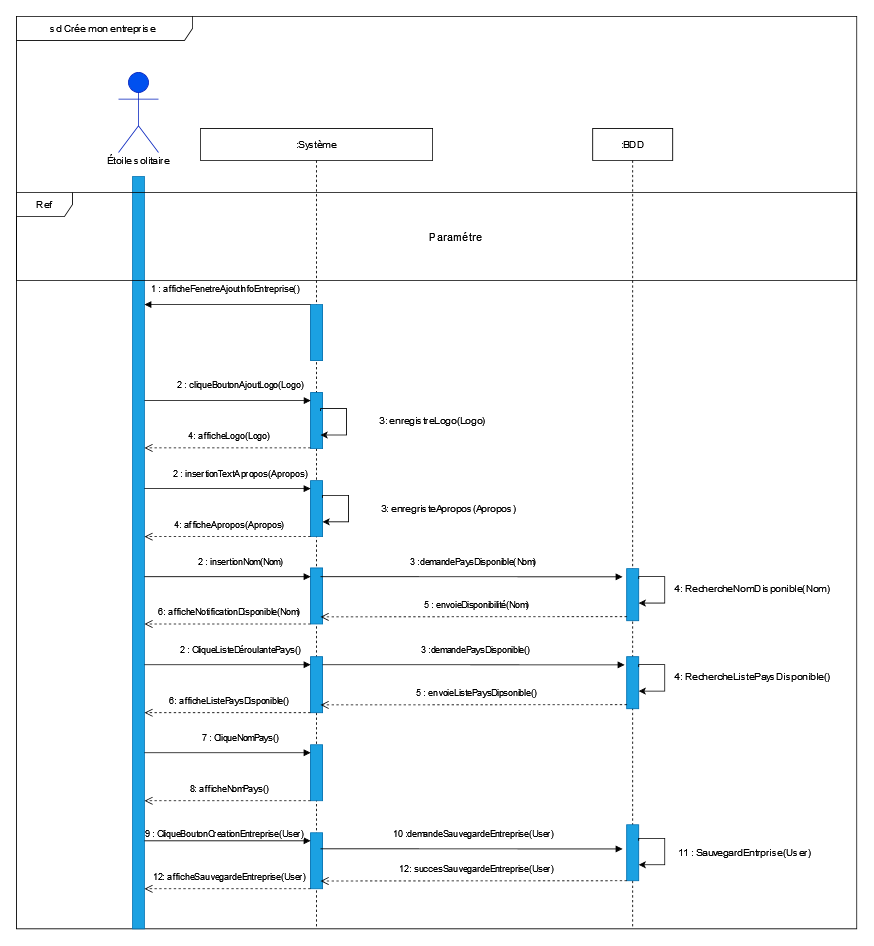

The diagram above was exported from draw.io. Its source (the exported page's mxGraphModel, read from the mxfile embedded in the PNG):
<mxGraphModel dx="1785" dy="1661" grid="1" gridSize="10" guides="1" tooltips="1" connect="1" arrows="1" fold="1" page="1" pageScale="1" pageWidth="827" pageHeight="1169" math="0" shadow="0">
  <root>
    <mxCell id="0" />
    <mxCell id="1" parent="0" />
    <mxCell id="OMeM30PVV8WrVPDrTTRZ-74" value="sd Crée mon entreprise&amp;nbsp; " style="shape=umlFrame;whiteSpace=wrap;html=1;width=220;height=30;" parent="1" vertex="1">
      <mxGeometry x="-20" y="-20" width="1050" height="1140" as="geometry" />
    </mxCell>
    <mxCell id="OMeM30PVV8WrVPDrTTRZ-9" value="" style="rounded=0;whiteSpace=wrap;html=1;fillColor=#1ba1e2;fontColor=#ffffff;strokeColor=#006EAF;" parent="1" vertex="1">
      <mxGeometry x="125" y="180" width="15" height="940" as="geometry" />
    </mxCell>
    <mxCell id="OMeM30PVV8WrVPDrTTRZ-1" value="&lt;b&gt;Utilisateur&lt;/b&gt;" style="shape=umlActor;verticalLabelPosition=bottom;verticalAlign=top;html=1;fillColor=#0050ef;fontColor=#ffffff;strokeColor=#001DBC;" parent="1" vertex="1">
      <mxGeometry x="107.5" y="50" width="50" height="100" as="geometry" />
    </mxCell>
    <mxCell id="OMeM30PVV8WrVPDrTTRZ-3" value=":Système" style="shape=umlLifeline;perimeter=lifelinePerimeter;whiteSpace=wrap;html=1;container=1;collapsible=0;recursiveResize=0;outlineConnect=0;" parent="1" vertex="1">
      <mxGeometry x="210" y="120" width="290" height="1000" as="geometry" />
    </mxCell>
    <mxCell id="UVZ0IYtNJLXeqeBDd-HU-57" value="" style="rounded=0;whiteSpace=wrap;html=1;fillColor=#1ba1e2;fontColor=#ffffff;strokeColor=#006EAF;" vertex="1" parent="OMeM30PVV8WrVPDrTTRZ-3">
      <mxGeometry x="137.5" y="220" width="15" height="70" as="geometry" />
    </mxCell>
    <mxCell id="UVZ0IYtNJLXeqeBDd-HU-83" value="" style="rounded=0;whiteSpace=wrap;html=1;fillColor=#1ba1e2;fontColor=#ffffff;strokeColor=#006EAF;" vertex="1" parent="OMeM30PVV8WrVPDrTTRZ-3">
      <mxGeometry x="137.5" y="330" width="15" height="70" as="geometry" />
    </mxCell>
    <mxCell id="UVZ0IYtNJLXeqeBDd-HU-103" value="2 : cliqueBoutonAjoutLogo(Logo)" style="html=1;verticalAlign=bottom;endArrow=block;rounded=0;entryX=0.01;entryY=0.143;entryDx=0;entryDy=0;entryPerimeter=0;" edge="1" parent="OMeM30PVV8WrVPDrTTRZ-3" target="UVZ0IYtNJLXeqeBDd-HU-83">
      <mxGeometry x="0.1558" y="10" width="80" relative="1" as="geometry">
        <mxPoint x="-70" y="340.06" as="sourcePoint" />
        <mxPoint x="130" y="340" as="targetPoint" />
        <mxPoint as="offset" />
      </mxGeometry>
    </mxCell>
    <mxCell id="UVZ0IYtNJLXeqeBDd-HU-107" value="" style="rounded=0;whiteSpace=wrap;html=1;fillColor=#1ba1e2;fontColor=#ffffff;strokeColor=#006EAF;" vertex="1" parent="OMeM30PVV8WrVPDrTTRZ-3">
      <mxGeometry x="137.5" y="440" width="15" height="70" as="geometry" />
    </mxCell>
    <mxCell id="UVZ0IYtNJLXeqeBDd-HU-109" value="2 : insertionTextApropos(Apropos)" style="html=1;verticalAlign=bottom;endArrow=block;rounded=0;entryX=0.01;entryY=0.143;entryDx=0;entryDy=0;entryPerimeter=0;" edge="1" parent="OMeM30PVV8WrVPDrTTRZ-3">
      <mxGeometry x="0.1558" y="10" width="80" relative="1" as="geometry">
        <mxPoint x="-70.14999999999986" y="450.0500000000002" as="sourcePoint" />
        <mxPoint x="137.5" y="450" as="targetPoint" />
        <mxPoint as="offset" />
      </mxGeometry>
    </mxCell>
    <mxCell id="UVZ0IYtNJLXeqeBDd-HU-111" value="" style="rounded=0;whiteSpace=wrap;html=1;fillColor=#1ba1e2;fontColor=#ffffff;strokeColor=#006EAF;" vertex="1" parent="OMeM30PVV8WrVPDrTTRZ-3">
      <mxGeometry x="137.5" y="549.13" width="15" height="70" as="geometry" />
    </mxCell>
    <mxCell id="UVZ0IYtNJLXeqeBDd-HU-112" value="2 : insertionNom(Nom)" style="html=1;verticalAlign=bottom;endArrow=block;rounded=0;entryX=0.01;entryY=0.143;entryDx=0;entryDy=0;entryPerimeter=0;" edge="1" parent="OMeM30PVV8WrVPDrTTRZ-3">
      <mxGeometry x="0.1558" y="10" width="80" relative="1" as="geometry">
        <mxPoint x="-70.14999999999986" y="560.0500000000002" as="sourcePoint" />
        <mxPoint x="137.5" y="560" as="targetPoint" />
        <mxPoint as="offset" />
      </mxGeometry>
    </mxCell>
    <mxCell id="UVZ0IYtNJLXeqeBDd-HU-113" value="" style="rounded=0;whiteSpace=wrap;html=1;fillColor=#1ba1e2;fontColor=#ffffff;strokeColor=#006EAF;" vertex="1" parent="OMeM30PVV8WrVPDrTTRZ-3">
      <mxGeometry x="137.5" y="660" width="15" height="70" as="geometry" />
    </mxCell>
    <mxCell id="UVZ0IYtNJLXeqeBDd-HU-114" value="2 : CliqueListeDéroulantePays()" style="html=1;verticalAlign=bottom;endArrow=block;rounded=0;entryX=0.01;entryY=0.143;entryDx=0;entryDy=0;entryPerimeter=0;" edge="1" parent="OMeM30PVV8WrVPDrTTRZ-3">
      <mxGeometry x="0.1558" y="10" width="80" relative="1" as="geometry">
        <mxPoint x="-70.14999999999986" y="670.0500000000002" as="sourcePoint" />
        <mxPoint x="137.5" y="670" as="targetPoint" />
        <mxPoint as="offset" />
      </mxGeometry>
    </mxCell>
    <mxCell id="UVZ0IYtNJLXeqeBDd-HU-115" value="" style="rounded=0;whiteSpace=wrap;html=1;fillColor=#1ba1e2;fontColor=#ffffff;strokeColor=#006EAF;" vertex="1" parent="OMeM30PVV8WrVPDrTTRZ-3">
      <mxGeometry x="137.5" y="770" width="15" height="70" as="geometry" />
    </mxCell>
    <mxCell id="UVZ0IYtNJLXeqeBDd-HU-117" value="7 : CliqueNomPays()" style="html=1;verticalAlign=bottom;endArrow=block;rounded=0;entryX=0.01;entryY=0.143;entryDx=0;entryDy=0;entryPerimeter=0;" edge="1" parent="OMeM30PVV8WrVPDrTTRZ-3">
      <mxGeometry x="0.1558" y="10" width="80" relative="1" as="geometry">
        <mxPoint x="-70.14999999999986" y="780.0500000000002" as="sourcePoint" />
        <mxPoint x="137.5" y="780" as="targetPoint" />
        <mxPoint as="offset" />
      </mxGeometry>
    </mxCell>
    <mxCell id="UVZ0IYtNJLXeqeBDd-HU-122" value="6: afficheListePaysDisponible()" style="html=1;verticalAlign=bottom;endArrow=open;dashed=1;endSize=8;rounded=0;" edge="1" parent="OMeM30PVV8WrVPDrTTRZ-3">
      <mxGeometry x="-0.0164" y="-6" relative="1" as="geometry">
        <mxPoint x="137.5" y="730" as="sourcePoint" />
        <mxPoint x="-69.99999999999977" y="730" as="targetPoint" />
        <mxPoint as="offset" />
      </mxGeometry>
    </mxCell>
    <mxCell id="UVZ0IYtNJLXeqeBDd-HU-128" value="6: afficheNotificationDisponible(Nom)" style="html=1;verticalAlign=bottom;endArrow=open;dashed=1;endSize=8;rounded=0;" edge="1" parent="OMeM30PVV8WrVPDrTTRZ-3">
      <mxGeometry x="-0.0164" y="-6" relative="1" as="geometry">
        <mxPoint x="137.5" y="619.13" as="sourcePoint" />
        <mxPoint x="-69.99999999999977" y="619.13" as="targetPoint" />
        <mxPoint as="offset" />
      </mxGeometry>
    </mxCell>
    <mxCell id="UVZ0IYtNJLXeqeBDd-HU-129" value="" style="rounded=0;whiteSpace=wrap;html=1;fillColor=#1ba1e2;fontColor=#ffffff;strokeColor=#006EAF;" vertex="1" parent="OMeM30PVV8WrVPDrTTRZ-3">
      <mxGeometry x="137.5" y="880" width="15" height="70" as="geometry" />
    </mxCell>
    <mxCell id="UVZ0IYtNJLXeqeBDd-HU-130" value="9 : CliqueBoutonCreationEntreprise(User)" style="html=1;verticalAlign=bottom;endArrow=block;rounded=0;entryX=0.01;entryY=0.143;entryDx=0;entryDy=0;entryPerimeter=0;" edge="1" parent="OMeM30PVV8WrVPDrTTRZ-3">
      <mxGeometry x="-0.0354" width="80" relative="1" as="geometry">
        <mxPoint x="-70.14999999999986" y="890.0500000000002" as="sourcePoint" />
        <mxPoint x="137.5" y="890" as="targetPoint" />
        <mxPoint as="offset" />
      </mxGeometry>
    </mxCell>
    <mxCell id="UVZ0IYtNJLXeqeBDd-HU-136" style="edgeStyle=orthogonalEdgeStyle;rounded=0;orthogonalLoop=1;jettySize=auto;html=1;exitX=1;exitY=0.25;exitDx=0;exitDy=0;entryX=1;entryY=0.75;entryDx=0;entryDy=0;" edge="1" parent="OMeM30PVV8WrVPDrTTRZ-3">
      <mxGeometry relative="1" as="geometry">
        <Array as="points">
          <mxPoint x="152.99999999999994" y="458.5200000000002" />
          <mxPoint x="184.99999999999994" y="458.5200000000002" />
          <mxPoint x="184.99999999999994" y="491.5200000000002" />
        </Array>
        <mxPoint x="152.4999999999995" y="461.52" as="sourcePoint" />
        <mxPoint x="152.4999999999995" y="491.52" as="targetPoint" />
      </mxGeometry>
    </mxCell>
    <mxCell id="UVZ0IYtNJLXeqeBDd-HU-143" value="4: afficheApropos(Apropos)" style="html=1;verticalAlign=bottom;endArrow=open;dashed=1;endSize=8;rounded=0;" edge="1" parent="OMeM30PVV8WrVPDrTTRZ-3">
      <mxGeometry x="-0.0164" y="-6" relative="1" as="geometry">
        <mxPoint x="137.5" y="510.0000000000001" as="sourcePoint" />
        <mxPoint x="-69.99999999999977" y="510.0000000000001" as="targetPoint" />
        <mxPoint as="offset" />
      </mxGeometry>
    </mxCell>
    <mxCell id="UVZ0IYtNJLXeqeBDd-HU-144" value="4: afficheLogo(Logo)" style="html=1;verticalAlign=bottom;endArrow=open;dashed=1;endSize=8;rounded=0;" edge="1" parent="OMeM30PVV8WrVPDrTTRZ-3">
      <mxGeometry x="-0.0164" y="-6" relative="1" as="geometry">
        <mxPoint x="137.5" y="399.13" as="sourcePoint" />
        <mxPoint x="-69.99999999999977" y="399.13" as="targetPoint" />
        <mxPoint as="offset" />
      </mxGeometry>
    </mxCell>
    <mxCell id="OMeM30PVV8WrVPDrTTRZ-6" value=":BDD" style="shape=umlLifeline;perimeter=lifelinePerimeter;whiteSpace=wrap;html=1;container=1;collapsible=0;recursiveResize=0;outlineConnect=0;" parent="1" vertex="1">
      <mxGeometry x="700" y="120" width="100" height="1000" as="geometry" />
    </mxCell>
    <mxCell id="UVZ0IYtNJLXeqeBDd-HU-118" value="" style="rounded=0;whiteSpace=wrap;html=1;fillColor=#1ba1e2;fontColor=#ffffff;strokeColor=#006EAF;" vertex="1" parent="OMeM30PVV8WrVPDrTTRZ-6">
      <mxGeometry x="42.5" y="870" width="15" height="70" as="geometry" />
    </mxCell>
    <mxCell id="UVZ0IYtNJLXeqeBDd-HU-123" value="" style="rounded=0;whiteSpace=wrap;html=1;fillColor=#1ba1e2;fontColor=#ffffff;strokeColor=#006EAF;" vertex="1" parent="OMeM30PVV8WrVPDrTTRZ-6">
      <mxGeometry x="42.5" y="550" width="15" height="65" as="geometry" />
    </mxCell>
    <mxCell id="UVZ0IYtNJLXeqeBDd-HU-75" style="edgeStyle=orthogonalEdgeStyle;rounded=0;orthogonalLoop=1;jettySize=auto;html=1;exitX=1;exitY=0.25;exitDx=0;exitDy=0;entryX=1;entryY=0.75;entryDx=0;entryDy=0;" edge="1" parent="OMeM30PVV8WrVPDrTTRZ-6">
      <mxGeometry relative="1" as="geometry">
        <Array as="points">
          <mxPoint x="58.039999999999964" y="559.9700000000001" />
          <mxPoint x="90.03999999999996" y="559.9700000000001" />
          <mxPoint x="90.03999999999996" y="592.9700000000003" />
        </Array>
        <mxPoint x="57.53999999999951" y="562.97" as="sourcePoint" />
        <mxPoint x="57.53999999999951" y="592.97" as="targetPoint" />
      </mxGeometry>
    </mxCell>
    <mxCell id="UVZ0IYtNJLXeqeBDd-HU-132" value="" style="rounded=0;whiteSpace=wrap;html=1;fillColor=#1ba1e2;fontColor=#ffffff;strokeColor=#006EAF;" vertex="1" parent="OMeM30PVV8WrVPDrTTRZ-6">
      <mxGeometry x="42.5" y="660" width="15" height="65" as="geometry" />
    </mxCell>
    <mxCell id="UVZ0IYtNJLXeqeBDd-HU-10" value="&lt;span&gt; É&lt;/span&gt;toile solitaire" style="text;html=1;strokeColor=none;fillColor=none;align=center;verticalAlign=middle;whiteSpace=wrap;rounded=0;" vertex="1" parent="1">
      <mxGeometry x="91.25" y="140" width="82.5" height="40" as="geometry" />
    </mxCell>
    <mxCell id="UVZ0IYtNJLXeqeBDd-HU-47" value="Ref " style="shape=umlFrame;whiteSpace=wrap;html=1;width=70;height=30;fillStyle=auto;sketch=0;shadow=0;" vertex="1" parent="1">
      <mxGeometry x="-20" y="200" width="1050" height="110" as="geometry" />
    </mxCell>
    <UserObject label="Paramétre" placeholders="1" name="Variable" id="UVZ0IYtNJLXeqeBDd-HU-48">
      <mxCell style="text;html=1;strokeColor=none;fillColor=none;align=center;verticalAlign=middle;whiteSpace=wrap;overflow=hidden;fontSize=14;" vertex="1" parent="1">
        <mxGeometry x="397.5" y="245" width="262.5" height="20" as="geometry" />
      </mxCell>
    </UserObject>
    <mxCell id="UVZ0IYtNJLXeqeBDd-HU-73" value="5 : envoieListePaysDipsonible()" style="html=1;verticalAlign=bottom;endArrow=open;dashed=1;endSize=8;rounded=0;exitX=-0.111;exitY=0.897;exitDx=0;exitDy=0;exitPerimeter=0;entryX=1.104;entryY=0.861;entryDx=0;entryDy=0;entryPerimeter=0;" edge="1" parent="1">
      <mxGeometry x="-0.0164" y="-6" relative="1" as="geometry">
        <mxPoint x="742.7750000000001" y="840" as="sourcePoint" />
        <mxPoint x="359.99999999999994" y="840.27" as="targetPoint" />
        <mxPoint as="offset" />
      </mxGeometry>
    </mxCell>
    <mxCell id="UVZ0IYtNJLXeqeBDd-HU-104" value="1 : afficheFenetreAjoutInfoEntreprise()" style="html=1;verticalAlign=bottom;endArrow=block;rounded=0;entryX=-0.127;entryY=0.134;entryDx=0;entryDy=0;entryPerimeter=0;exitX=0;exitY=0;exitDx=0;exitDy=0;" edge="1" parent="1" source="UVZ0IYtNJLXeqeBDd-HU-57">
      <mxGeometry x="0.0275" y="-10" width="80" relative="1" as="geometry">
        <mxPoint x="340" y="340" as="sourcePoint" />
        <mxPoint x="140.00000000000045" y="340" as="targetPoint" />
        <mxPoint as="offset" />
      </mxGeometry>
    </mxCell>
    <mxCell id="UVZ0IYtNJLXeqeBDd-HU-71" value="3 :demandePaysDisponible()" style="html=1;verticalAlign=bottom;endArrow=block;rounded=0;exitX=1.011;exitY=0.14;exitDx=0;exitDy=0;exitPerimeter=0;" edge="1" parent="1">
      <mxGeometry x="0.0162" y="10" width="80" relative="1" as="geometry">
        <mxPoint x="362.50499999999994" y="790.0000000000002" as="sourcePoint" />
        <mxPoint x="739.84" y="790.2" as="targetPoint" />
        <mxPoint as="offset" />
      </mxGeometry>
    </mxCell>
    <mxCell id="UVZ0IYtNJLXeqeBDd-HU-121" value="4: RechercheListePaysDisponible()" style="text;html=1;strokeColor=none;fillColor=none;align=center;verticalAlign=middle;whiteSpace=wrap;rounded=0;" vertex="1" parent="1">
      <mxGeometry x="790" y="790" width="220" height="30" as="geometry" />
    </mxCell>
    <mxCell id="UVZ0IYtNJLXeqeBDd-HU-124" value="3 :demandePaysDisponible(Nom)" style="html=1;verticalAlign=bottom;endArrow=block;rounded=0;exitX=1.011;exitY=0.14;exitDx=0;exitDy=0;exitPerimeter=0;" edge="1" parent="1">
      <mxGeometry x="0.0162" y="10" width="80" relative="1" as="geometry">
        <mxPoint x="360.0050000000001" y="680" as="sourcePoint" />
        <mxPoint x="737.3400000000001" y="680.1999999999998" as="targetPoint" />
        <mxPoint as="offset" />
      </mxGeometry>
    </mxCell>
    <mxCell id="UVZ0IYtNJLXeqeBDd-HU-125" value="5 : envoieDisponibilité(Nom)" style="html=1;verticalAlign=bottom;endArrow=open;dashed=1;endSize=8;rounded=0;exitX=-0.111;exitY=0.897;exitDx=0;exitDy=0;exitPerimeter=0;entryX=1.104;entryY=0.861;entryDx=0;entryDy=0;entryPerimeter=0;" edge="1" parent="1">
      <mxGeometry x="-0.0164" y="-6" relative="1" as="geometry">
        <mxPoint x="742.7750000000001" y="730" as="sourcePoint" />
        <mxPoint x="360" y="730.27" as="targetPoint" />
        <mxPoint as="offset" />
      </mxGeometry>
    </mxCell>
    <mxCell id="UVZ0IYtNJLXeqeBDd-HU-127" value="4: RechercheNomDisponible(Nom)" style="text;html=1;strokeColor=none;fillColor=none;align=center;verticalAlign=middle;whiteSpace=wrap;rounded=0;" vertex="1" parent="1">
      <mxGeometry x="790" y="680" width="220" height="30" as="geometry" />
    </mxCell>
    <mxCell id="UVZ0IYtNJLXeqeBDd-HU-131" value="10 :demandeSauvegardeEntreprise(User)" style="html=1;verticalAlign=bottom;endArrow=block;rounded=0;exitX=1.011;exitY=0.14;exitDx=0;exitDy=0;exitPerimeter=0;" edge="1" parent="1">
      <mxGeometry x="0.0162" y="10" width="80" relative="1" as="geometry">
        <mxPoint x="360.0050000000001" y="1020" as="sourcePoint" />
        <mxPoint x="737.3400000000001" y="1020.1999999999998" as="targetPoint" />
        <mxPoint as="offset" />
      </mxGeometry>
    </mxCell>
    <mxCell id="UVZ0IYtNJLXeqeBDd-HU-133" value="11 : SauvegardEntrprise(User)" style="text;html=1;strokeColor=none;fillColor=none;align=center;verticalAlign=middle;whiteSpace=wrap;rounded=0;" vertex="1" parent="1">
      <mxGeometry x="780" y="1010" width="220" height="30" as="geometry" />
    </mxCell>
    <mxCell id="UVZ0IYtNJLXeqeBDd-HU-120" style="edgeStyle=orthogonalEdgeStyle;rounded=0;orthogonalLoop=1;jettySize=auto;html=1;exitX=1;exitY=0.25;exitDx=0;exitDy=0;entryX=1;entryY=0.75;entryDx=0;entryDy=0;" edge="1" parent="1">
      <mxGeometry relative="1" as="geometry">
        <Array as="points">
          <mxPoint x="758.02" y="1007.0000000000002" />
          <mxPoint x="790.02" y="1007.0000000000002" />
          <mxPoint x="790.02" y="1040.0000000000002" />
        </Array>
        <mxPoint x="757.5199999999995" y="1010.0000000000002" as="sourcePoint" />
        <mxPoint x="757.5199999999995" y="1040.0000000000002" as="targetPoint" />
      </mxGeometry>
    </mxCell>
    <mxCell id="UVZ0IYtNJLXeqeBDd-HU-134" style="edgeStyle=orthogonalEdgeStyle;rounded=0;orthogonalLoop=1;jettySize=auto;html=1;exitX=1;exitY=0.25;exitDx=0;exitDy=0;entryX=1;entryY=0.75;entryDx=0;entryDy=0;" edge="1" parent="1">
      <mxGeometry relative="1" as="geometry">
        <Array as="points">
          <mxPoint x="758.02" y="789.9700000000003" />
          <mxPoint x="790.02" y="789.9700000000003" />
          <mxPoint x="790.02" y="822.9700000000003" />
        </Array>
        <mxPoint x="757.5199999999995" y="792.9700000000003" as="sourcePoint" />
        <mxPoint x="757.5199999999995" y="822.9700000000003" as="targetPoint" />
      </mxGeometry>
    </mxCell>
    <mxCell id="UVZ0IYtNJLXeqeBDd-HU-135" style="edgeStyle=orthogonalEdgeStyle;rounded=0;orthogonalLoop=1;jettySize=auto;html=1;exitX=1;exitY=0.25;exitDx=0;exitDy=0;entryX=1;entryY=0.75;entryDx=0;entryDy=0;" edge="1" parent="1">
      <mxGeometry relative="1" as="geometry">
        <Array as="points">
          <mxPoint x="360.5" y="470.0000000000002" />
          <mxPoint x="392.5" y="470.0000000000002" />
          <mxPoint x="392.5" y="503.0000000000002" />
        </Array>
        <mxPoint x="359.99999999999955" y="473" as="sourcePoint" />
        <mxPoint x="359.99999999999955" y="503" as="targetPoint" />
      </mxGeometry>
    </mxCell>
    <mxCell id="UVZ0IYtNJLXeqeBDd-HU-137" value="3: enregistreLogo(Logo)" style="text;html=1;strokeColor=none;fillColor=none;align=center;verticalAlign=middle;whiteSpace=wrap;rounded=0;" vertex="1" parent="1">
      <mxGeometry x="390" y="470" width="220" height="30" as="geometry" />
    </mxCell>
    <mxCell id="UVZ0IYtNJLXeqeBDd-HU-138" value="3: enregristeApropos(Apropos)" style="text;html=1;strokeColor=none;fillColor=none;align=center;verticalAlign=middle;whiteSpace=wrap;rounded=0;" vertex="1" parent="1">
      <mxGeometry x="410" y="580" width="220" height="30" as="geometry" />
    </mxCell>
    <mxCell id="UVZ0IYtNJLXeqeBDd-HU-139" value="12: succesSauvegardeEntreprise(User)" style="html=1;verticalAlign=bottom;endArrow=open;dashed=1;endSize=8;rounded=0;exitX=-0.111;exitY=0.897;exitDx=0;exitDy=0;exitPerimeter=0;entryX=1.104;entryY=0.861;entryDx=0;entryDy=0;entryPerimeter=0;" edge="1" parent="1">
      <mxGeometry x="-0.0164" y="-6" relative="1" as="geometry">
        <mxPoint x="742.7750000000001" y="1060" as="sourcePoint" />
        <mxPoint x="360" y="1060.27" as="targetPoint" />
        <mxPoint as="offset" />
      </mxGeometry>
    </mxCell>
    <mxCell id="UVZ0IYtNJLXeqeBDd-HU-140" value="12: afficheSauvegardeEntreprise(User)" style="html=1;verticalAlign=bottom;endArrow=open;dashed=1;endSize=8;rounded=0;" edge="1" parent="1">
      <mxGeometry x="-0.0164" y="-6" relative="1" as="geometry">
        <mxPoint x="347.5" y="1070" as="sourcePoint" />
        <mxPoint x="140.00000000000023" y="1070" as="targetPoint" />
        <mxPoint as="offset" />
      </mxGeometry>
    </mxCell>
    <mxCell id="UVZ0IYtNJLXeqeBDd-HU-145" value="8: afficheNomPays()" style="html=1;verticalAlign=bottom;endArrow=open;dashed=1;endSize=8;rounded=0;" edge="1" parent="1">
      <mxGeometry x="-0.0164" y="-6" relative="1" as="geometry">
        <mxPoint x="347.5" y="960" as="sourcePoint" />
        <mxPoint x="140.00000000000023" y="960" as="targetPoint" />
        <mxPoint as="offset" />
      </mxGeometry>
    </mxCell>
  </root>
</mxGraphModel>